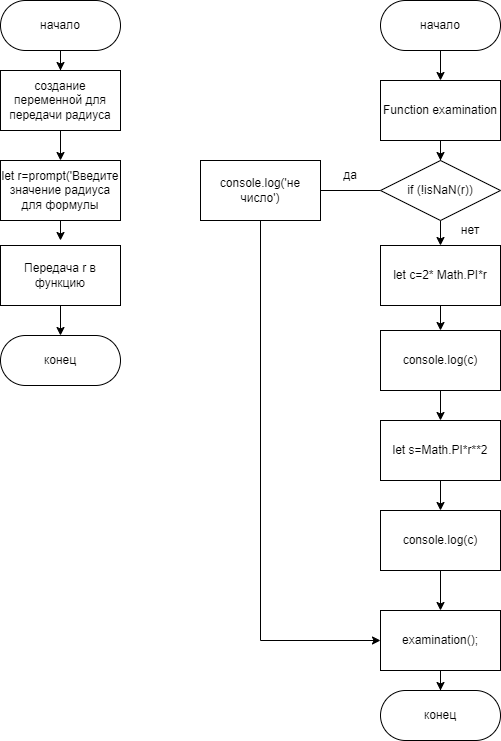

The diagram above was exported from draw.io. Its source (the exported page's mxGraphModel, read from the mxfile embedded in the PNG):
<mxGraphModel dx="1626" dy="890" grid="1" gridSize="10" guides="1" tooltips="1" connect="1" arrows="1" fold="1" page="1" pageScale="1" pageWidth="827" pageHeight="1169" math="0" shadow="0">
  <root>
    <mxCell id="0" />
    <mxCell id="1" parent="0" />
    <mxCell id="BLF8L0c7eM4dvkqFM7zw-15" style="edgeStyle=orthogonalEdgeStyle;rounded=0;orthogonalLoop=1;jettySize=auto;html=1;entryX=0.5;entryY=0;entryDx=0;entryDy=0;" edge="1" parent="1" source="BLF8L0c7eM4dvkqFM7zw-2" target="BLF8L0c7eM4dvkqFM7zw-3">
      <mxGeometry relative="1" as="geometry" />
    </mxCell>
    <mxCell id="BLF8L0c7eM4dvkqFM7zw-2" value="начало" style="rounded=1;whiteSpace=wrap;html=1;arcSize=50;" vertex="1" parent="1">
      <mxGeometry x="130" y="310" width="120" height="50" as="geometry" />
    </mxCell>
    <mxCell id="BLF8L0c7eM4dvkqFM7zw-16" style="edgeStyle=orthogonalEdgeStyle;rounded=0;orthogonalLoop=1;jettySize=auto;html=1;entryX=0.5;entryY=0;entryDx=0;entryDy=0;" edge="1" parent="1" source="BLF8L0c7eM4dvkqFM7zw-3" target="BLF8L0c7eM4dvkqFM7zw-5">
      <mxGeometry relative="1" as="geometry" />
    </mxCell>
    <mxCell id="BLF8L0c7eM4dvkqFM7zw-3" value="создание переменной для передачи радиуса" style="rounded=0;whiteSpace=wrap;html=1;" vertex="1" parent="1">
      <mxGeometry x="130" y="380" width="120" height="60" as="geometry" />
    </mxCell>
    <mxCell id="BLF8L0c7eM4dvkqFM7zw-17" style="edgeStyle=orthogonalEdgeStyle;rounded=0;orthogonalLoop=1;jettySize=auto;html=1;" edge="1" parent="1" source="BLF8L0c7eM4dvkqFM7zw-5">
      <mxGeometry relative="1" as="geometry">
        <mxPoint x="190" y="550" as="targetPoint" />
      </mxGeometry>
    </mxCell>
    <mxCell id="BLF8L0c7eM4dvkqFM7zw-5" value="let r=prompt('Введите значение радиуса&lt;br&gt;для формулы" style="rounded=0;whiteSpace=wrap;html=1;" vertex="1" parent="1">
      <mxGeometry x="130" y="470" width="120" height="60" as="geometry" />
    </mxCell>
    <mxCell id="BLF8L0c7eM4dvkqFM7zw-35" style="edgeStyle=orthogonalEdgeStyle;rounded=0;orthogonalLoop=1;jettySize=auto;html=1;" edge="1" parent="1" source="BLF8L0c7eM4dvkqFM7zw-7" target="BLF8L0c7eM4dvkqFM7zw-34">
      <mxGeometry relative="1" as="geometry" />
    </mxCell>
    <mxCell id="BLF8L0c7eM4dvkqFM7zw-7" value="Передача r в функцию" style="rounded=0;whiteSpace=wrap;html=1;" vertex="1" parent="1">
      <mxGeometry x="130" y="555" width="120" height="60" as="geometry" />
    </mxCell>
    <mxCell id="BLF8L0c7eM4dvkqFM7zw-18" style="edgeStyle=orthogonalEdgeStyle;rounded=0;orthogonalLoop=1;jettySize=auto;html=1;entryX=0.5;entryY=0;entryDx=0;entryDy=0;" edge="1" parent="1" source="BLF8L0c7eM4dvkqFM7zw-8" target="BLF8L0c7eM4dvkqFM7zw-9">
      <mxGeometry relative="1" as="geometry">
        <Array as="points" />
      </mxGeometry>
    </mxCell>
    <mxCell id="BLF8L0c7eM4dvkqFM7zw-8" value="начало" style="rounded=1;whiteSpace=wrap;html=1;arcSize=50;" vertex="1" parent="1">
      <mxGeometry x="510" y="310" width="120" height="50" as="geometry" />
    </mxCell>
    <mxCell id="BLF8L0c7eM4dvkqFM7zw-19" style="edgeStyle=orthogonalEdgeStyle;rounded=0;orthogonalLoop=1;jettySize=auto;html=1;entryX=0.5;entryY=0;entryDx=0;entryDy=0;" edge="1" parent="1" source="BLF8L0c7eM4dvkqFM7zw-9" target="BLF8L0c7eM4dvkqFM7zw-10">
      <mxGeometry relative="1" as="geometry" />
    </mxCell>
    <mxCell id="BLF8L0c7eM4dvkqFM7zw-9" value="Function examination" style="rounded=0;whiteSpace=wrap;html=1;" vertex="1" parent="1">
      <mxGeometry x="510" y="390" width="120" height="60" as="geometry" />
    </mxCell>
    <mxCell id="BLF8L0c7eM4dvkqFM7zw-20" style="edgeStyle=orthogonalEdgeStyle;rounded=0;orthogonalLoop=1;jettySize=auto;html=1;" edge="1" parent="1" source="BLF8L0c7eM4dvkqFM7zw-10" target="BLF8L0c7eM4dvkqFM7zw-11">
      <mxGeometry relative="1" as="geometry" />
    </mxCell>
    <mxCell id="BLF8L0c7eM4dvkqFM7zw-25" style="edgeStyle=orthogonalEdgeStyle;rounded=0;orthogonalLoop=1;jettySize=auto;html=1;exitX=0;exitY=0.5;exitDx=0;exitDy=0;entryX=1;entryY=0.5;entryDx=0;entryDy=0;" edge="1" parent="1" source="BLF8L0c7eM4dvkqFM7zw-10" target="BLF8L0c7eM4dvkqFM7zw-24">
      <mxGeometry relative="1" as="geometry">
        <mxPoint x="510" y="470" as="sourcePoint" />
        <mxPoint x="570" y="920" as="targetPoint" />
        <Array as="points">
          <mxPoint x="413" y="500" />
        </Array>
      </mxGeometry>
    </mxCell>
    <mxCell id="BLF8L0c7eM4dvkqFM7zw-10" value="if (!isNaN(r))" style="rhombus;whiteSpace=wrap;html=1;" vertex="1" parent="1">
      <mxGeometry x="510" y="470" width="120" height="60" as="geometry" />
    </mxCell>
    <mxCell id="BLF8L0c7eM4dvkqFM7zw-21" style="edgeStyle=orthogonalEdgeStyle;rounded=0;orthogonalLoop=1;jettySize=auto;html=1;entryX=0.5;entryY=0;entryDx=0;entryDy=0;" edge="1" parent="1" source="BLF8L0c7eM4dvkqFM7zw-11" target="BLF8L0c7eM4dvkqFM7zw-13">
      <mxGeometry relative="1" as="geometry" />
    </mxCell>
    <mxCell id="BLF8L0c7eM4dvkqFM7zw-11" value="let c=2* Math.PI*r" style="rounded=0;whiteSpace=wrap;html=1;" vertex="1" parent="1">
      <mxGeometry x="510" y="555" width="120" height="60" as="geometry" />
    </mxCell>
    <mxCell id="BLF8L0c7eM4dvkqFM7zw-23" style="edgeStyle=orthogonalEdgeStyle;rounded=0;orthogonalLoop=1;jettySize=auto;html=1;entryX=0.5;entryY=0;entryDx=0;entryDy=0;" edge="1" parent="1" source="BLF8L0c7eM4dvkqFM7zw-12" target="BLF8L0c7eM4dvkqFM7zw-14">
      <mxGeometry relative="1" as="geometry" />
    </mxCell>
    <mxCell id="BLF8L0c7eM4dvkqFM7zw-12" value="let s=Math.PI*r**2" style="rounded=0;whiteSpace=wrap;html=1;" vertex="1" parent="1">
      <mxGeometry x="510" y="730" width="120" height="60" as="geometry" />
    </mxCell>
    <mxCell id="BLF8L0c7eM4dvkqFM7zw-22" style="edgeStyle=orthogonalEdgeStyle;rounded=0;orthogonalLoop=1;jettySize=auto;html=1;" edge="1" parent="1" source="BLF8L0c7eM4dvkqFM7zw-13" target="BLF8L0c7eM4dvkqFM7zw-12">
      <mxGeometry relative="1" as="geometry" />
    </mxCell>
    <mxCell id="BLF8L0c7eM4dvkqFM7zw-13" value="console.log(c)" style="rounded=0;whiteSpace=wrap;html=1;" vertex="1" parent="1">
      <mxGeometry x="510" y="640" width="120" height="60" as="geometry" />
    </mxCell>
    <mxCell id="BLF8L0c7eM4dvkqFM7zw-29" style="edgeStyle=orthogonalEdgeStyle;rounded=0;orthogonalLoop=1;jettySize=auto;html=1;" edge="1" parent="1" source="BLF8L0c7eM4dvkqFM7zw-14" target="BLF8L0c7eM4dvkqFM7zw-26">
      <mxGeometry relative="1" as="geometry" />
    </mxCell>
    <mxCell id="BLF8L0c7eM4dvkqFM7zw-14" value="console.log(c)" style="rounded=0;whiteSpace=wrap;html=1;" vertex="1" parent="1">
      <mxGeometry x="510" y="820" width="120" height="60" as="geometry" />
    </mxCell>
    <mxCell id="BLF8L0c7eM4dvkqFM7zw-31" style="edgeStyle=orthogonalEdgeStyle;rounded=0;orthogonalLoop=1;jettySize=auto;html=1;entryX=0;entryY=0.5;entryDx=0;entryDy=0;" edge="1" parent="1" source="BLF8L0c7eM4dvkqFM7zw-24" target="BLF8L0c7eM4dvkqFM7zw-26">
      <mxGeometry relative="1" as="geometry">
        <Array as="points">
          <mxPoint x="390" y="950" />
        </Array>
      </mxGeometry>
    </mxCell>
    <mxCell id="BLF8L0c7eM4dvkqFM7zw-24" value="console.log('не число')" style="rounded=0;whiteSpace=wrap;html=1;" vertex="1" parent="1">
      <mxGeometry x="330" y="470" width="120" height="60" as="geometry" />
    </mxCell>
    <mxCell id="BLF8L0c7eM4dvkqFM7zw-37" style="edgeStyle=orthogonalEdgeStyle;rounded=0;orthogonalLoop=1;jettySize=auto;html=1;" edge="1" parent="1" source="BLF8L0c7eM4dvkqFM7zw-26" target="BLF8L0c7eM4dvkqFM7zw-36">
      <mxGeometry relative="1" as="geometry" />
    </mxCell>
    <mxCell id="BLF8L0c7eM4dvkqFM7zw-26" value="examination();" style="rounded=0;whiteSpace=wrap;html=1;" vertex="1" parent="1">
      <mxGeometry x="510" y="920" width="120" height="60" as="geometry" />
    </mxCell>
    <mxCell id="BLF8L0c7eM4dvkqFM7zw-32" value="нет" style="text;html=1;strokeColor=none;fillColor=none;align=center;verticalAlign=middle;whiteSpace=wrap;rounded=0;" vertex="1" parent="1">
      <mxGeometry x="570" y="525" width="60" height="30" as="geometry" />
    </mxCell>
    <mxCell id="BLF8L0c7eM4dvkqFM7zw-33" value="да" style="text;html=1;strokeColor=none;fillColor=none;align=center;verticalAlign=middle;whiteSpace=wrap;rounded=0;" vertex="1" parent="1">
      <mxGeometry x="450" y="470" width="60" height="30" as="geometry" />
    </mxCell>
    <mxCell id="BLF8L0c7eM4dvkqFM7zw-34" value="конец" style="rounded=1;whiteSpace=wrap;html=1;arcSize=50;" vertex="1" parent="1">
      <mxGeometry x="130" y="645" width="120" height="50" as="geometry" />
    </mxCell>
    <mxCell id="BLF8L0c7eM4dvkqFM7zw-36" value="конец" style="rounded=1;whiteSpace=wrap;html=1;arcSize=50;" vertex="1" parent="1">
      <mxGeometry x="510" y="1000" width="120" height="50" as="geometry" />
    </mxCell>
  </root>
</mxGraphModel>